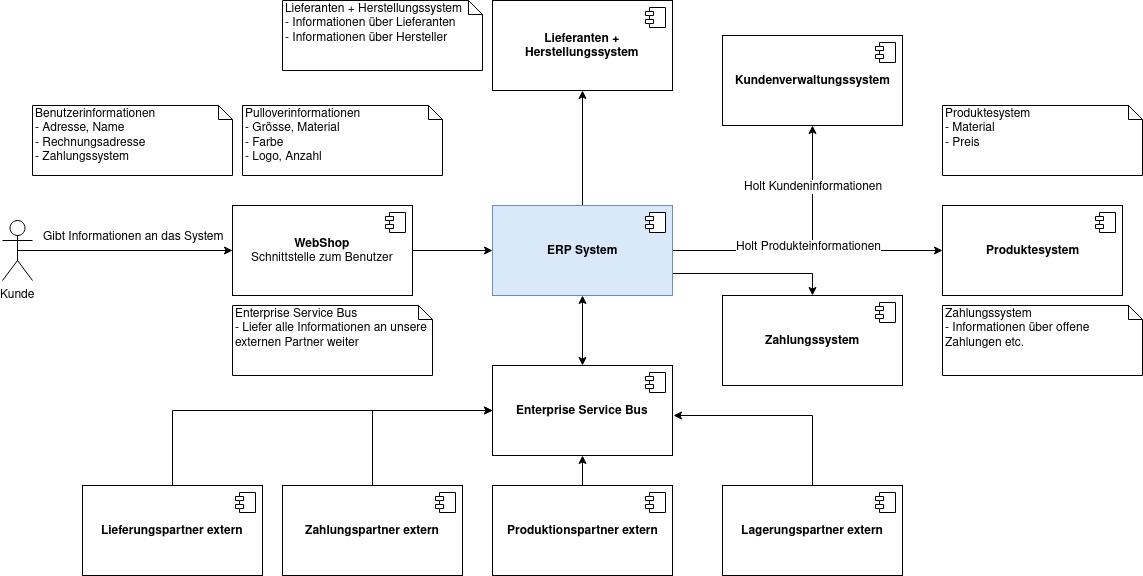

The diagram above was exported from draw.io. Its source (the exported page's mxGraphModel, read from the mxfile embedded in the PNG):
<mxGraphModel dx="1422" dy="1877" grid="1" gridSize="10" guides="1" tooltips="1" connect="1" arrows="1" fold="1" page="1" pageScale="1" pageWidth="850" pageHeight="1100" math="0" shadow="0">
  <root>
    <mxCell id="K3fvGTZp0FO0Rf98M_ha-0" />
    <mxCell id="K3fvGTZp0FO0Rf98M_ha-1" parent="K3fvGTZp0FO0Rf98M_ha-0" />
    <mxCell id="BZAFKLC97Z2I3RSKCtXE-19" value="" style="edgeStyle=orthogonalEdgeStyle;rounded=0;orthogonalLoop=1;jettySize=auto;html=1;" parent="K3fvGTZp0FO0Rf98M_ha-1" source="K3fvGTZp0FO0Rf98M_ha-2" target="BZAFKLC97Z2I3RSKCtXE-17" edge="1">
      <mxGeometry relative="1" as="geometry" />
    </mxCell>
    <mxCell id="K3fvGTZp0FO0Rf98M_ha-2" value="&lt;div&gt;&lt;b&gt;WebShop&lt;/b&gt;&lt;/div&gt;&lt;div&gt;Schnittstelle zum Benutzer&lt;br&gt;&lt;b&gt;&lt;/b&gt;&lt;/div&gt;" style="html=1;" parent="K3fvGTZp0FO0Rf98M_ha-1" vertex="1">
      <mxGeometry x="250" y="-870" width="180" height="90" as="geometry" />
    </mxCell>
    <mxCell id="K3fvGTZp0FO0Rf98M_ha-3" value="" style="shape=component;jettyWidth=8;jettyHeight=4;" parent="K3fvGTZp0FO0Rf98M_ha-2" vertex="1">
      <mxGeometry x="1" width="20" height="20" relative="1" as="geometry">
        <mxPoint x="-27" y="7" as="offset" />
      </mxGeometry>
    </mxCell>
    <mxCell id="BZAFKLC97Z2I3RSKCtXE-30" value="" style="edgeStyle=orthogonalEdgeStyle;rounded=0;orthogonalLoop=1;jettySize=auto;html=1;" parent="K3fvGTZp0FO0Rf98M_ha-1" source="BZAFKLC97Z2I3RSKCtXE-17" target="BZAFKLC97Z2I3RSKCtXE-28" edge="1">
      <mxGeometry relative="1" as="geometry" />
    </mxCell>
    <mxCell id="BZAFKLC97Z2I3RSKCtXE-31" value="Holt Kundeninformationen" style="text;html=1;align=center;verticalAlign=middle;resizable=0;points=[];;labelBackgroundColor=#ffffff;" parent="BZAFKLC97Z2I3RSKCtXE-30" vertex="1" connectable="0">
      <mxGeometry x="-0.1083" y="1" relative="1" as="geometry">
        <mxPoint x="22" y="-64" as="offset" />
      </mxGeometry>
    </mxCell>
    <mxCell id="BZAFKLC97Z2I3RSKCtXE-34" value="" style="edgeStyle=orthogonalEdgeStyle;rounded=0;orthogonalLoop=1;jettySize=auto;html=1;" parent="K3fvGTZp0FO0Rf98M_ha-1" source="BZAFKLC97Z2I3RSKCtXE-17" target="BZAFKLC97Z2I3RSKCtXE-32" edge="1">
      <mxGeometry relative="1" as="geometry" />
    </mxCell>
    <mxCell id="BZAFKLC97Z2I3RSKCtXE-35" value="Holt Produkteinformationen" style="text;html=1;align=center;verticalAlign=middle;resizable=0;points=[];;labelBackgroundColor=#ffffff;" parent="BZAFKLC97Z2I3RSKCtXE-34" vertex="1" connectable="0">
      <mxGeometry x="-0.2333" relative="1" as="geometry">
        <mxPoint x="31.5" y="-5" as="offset" />
      </mxGeometry>
    </mxCell>
    <mxCell id="BZAFKLC97Z2I3RSKCtXE-47" style="edgeStyle=orthogonalEdgeStyle;rounded=0;orthogonalLoop=1;jettySize=auto;html=1;exitX=0.5;exitY=0;exitDx=0;exitDy=0;entryX=0.5;entryY=1;entryDx=0;entryDy=0;" parent="K3fvGTZp0FO0Rf98M_ha-1" source="BZAFKLC97Z2I3RSKCtXE-17" target="BZAFKLC97Z2I3RSKCtXE-36" edge="1">
      <mxGeometry relative="1" as="geometry" />
    </mxCell>
    <mxCell id="BZAFKLC97Z2I3RSKCtXE-48" style="edgeStyle=orthogonalEdgeStyle;rounded=0;orthogonalLoop=1;jettySize=auto;html=1;exitX=1;exitY=0.75;exitDx=0;exitDy=0;entryX=0.5;entryY=0;entryDx=0;entryDy=0;" parent="K3fvGTZp0FO0Rf98M_ha-1" source="BZAFKLC97Z2I3RSKCtXE-17" target="BZAFKLC97Z2I3RSKCtXE-42" edge="1">
      <mxGeometry relative="1" as="geometry" />
    </mxCell>
    <mxCell id="BZAFKLC97Z2I3RSKCtXE-54" style="edgeStyle=orthogonalEdgeStyle;rounded=0;orthogonalLoop=1;jettySize=auto;html=1;exitX=0.5;exitY=1;exitDx=0;exitDy=0;entryX=0.5;entryY=0;entryDx=0;entryDy=0;startArrow=classic;startFill=1;" parent="K3fvGTZp0FO0Rf98M_ha-1" source="BZAFKLC97Z2I3RSKCtXE-17" target="BZAFKLC97Z2I3RSKCtXE-52" edge="1">
      <mxGeometry relative="1" as="geometry" />
    </mxCell>
    <mxCell id="BZAFKLC97Z2I3RSKCtXE-17" value="&lt;b&gt;ERP System&lt;br&gt;&lt;/b&gt;" style="html=1;fillColor=#dae8fc;strokeColor=#6c8ebf;" parent="K3fvGTZp0FO0Rf98M_ha-1" vertex="1">
      <mxGeometry x="510" y="-870" width="180" height="90" as="geometry" />
    </mxCell>
    <mxCell id="BZAFKLC97Z2I3RSKCtXE-18" value="" style="shape=component;jettyWidth=8;jettyHeight=4;" parent="BZAFKLC97Z2I3RSKCtXE-17" vertex="1">
      <mxGeometry x="1" width="20" height="20" relative="1" as="geometry">
        <mxPoint x="-27" y="7" as="offset" />
      </mxGeometry>
    </mxCell>
    <mxCell id="BZAFKLC97Z2I3RSKCtXE-32" value="&lt;b&gt;Produktesystem&lt;/b&gt;" style="html=1;" parent="K3fvGTZp0FO0Rf98M_ha-1" vertex="1">
      <mxGeometry x="960" y="-870" width="180" height="90" as="geometry" />
    </mxCell>
    <mxCell id="BZAFKLC97Z2I3RSKCtXE-33" value="" style="shape=component;jettyWidth=8;jettyHeight=4;" parent="BZAFKLC97Z2I3RSKCtXE-32" vertex="1">
      <mxGeometry x="1" width="20" height="20" relative="1" as="geometry">
        <mxPoint x="-27" y="7" as="offset" />
      </mxGeometry>
    </mxCell>
    <mxCell id="BZAFKLC97Z2I3RSKCtXE-28" value="&lt;b&gt;Kundenverwaltungssystem&lt;/b&gt;" style="html=1;" parent="K3fvGTZp0FO0Rf98M_ha-1" vertex="1">
      <mxGeometry x="740" y="-1040" width="180" height="90" as="geometry" />
    </mxCell>
    <mxCell id="BZAFKLC97Z2I3RSKCtXE-29" value="" style="shape=component;jettyWidth=8;jettyHeight=4;" parent="BZAFKLC97Z2I3RSKCtXE-28" vertex="1">
      <mxGeometry x="1" width="20" height="20" relative="1" as="geometry">
        <mxPoint x="-27" y="7" as="offset" />
      </mxGeometry>
    </mxCell>
    <mxCell id="BZAFKLC97Z2I3RSKCtXE-25" style="edgeStyle=orthogonalEdgeStyle;rounded=0;orthogonalLoop=1;jettySize=auto;html=1;exitX=0.5;exitY=0.5;exitDx=0;exitDy=0;exitPerimeter=0;entryX=0;entryY=0.5;entryDx=0;entryDy=0;" parent="K3fvGTZp0FO0Rf98M_ha-1" source="BZAFKLC97Z2I3RSKCtXE-4" target="K3fvGTZp0FO0Rf98M_ha-2" edge="1">
      <mxGeometry relative="1" as="geometry" />
    </mxCell>
    <mxCell id="BZAFKLC97Z2I3RSKCtXE-26" value="Gibt Informationen an das System" style="text;html=1;align=center;verticalAlign=middle;resizable=0;points=[];;labelBackgroundColor=#ffffff;" parent="BZAFKLC97Z2I3RSKCtXE-25" vertex="1" connectable="0">
      <mxGeometry x="0.0853" y="-2" relative="1" as="geometry">
        <mxPoint x="-1.5" y="-17" as="offset" />
      </mxGeometry>
    </mxCell>
    <mxCell id="BZAFKLC97Z2I3RSKCtXE-4" value="Kunde" style="shape=umlActor;verticalLabelPosition=bottom;labelBackgroundColor=#ffffff;verticalAlign=top;html=1;" parent="K3fvGTZp0FO0Rf98M_ha-1" vertex="1">
      <mxGeometry x="20" y="-855" width="30" height="60" as="geometry" />
    </mxCell>
    <mxCell id="BZAFKLC97Z2I3RSKCtXE-20" value="&lt;div&gt;Benutzerinformationen&lt;/div&gt;&lt;div&gt;- Adresse, Name&lt;/div&gt;&lt;div&gt;- Rechnungsadresse&lt;/div&gt;&lt;div&gt;- Zahlungssystem&lt;br&gt;&lt;/div&gt;" style="shape=note;whiteSpace=wrap;html=1;size=14;verticalAlign=top;align=left;spacingTop=-6;" parent="K3fvGTZp0FO0Rf98M_ha-1" vertex="1">
      <mxGeometry x="50" y="-970" width="200" height="70" as="geometry" />
    </mxCell>
    <mxCell id="BZAFKLC97Z2I3RSKCtXE-27" value="&lt;div&gt;Pulloverinformationen&lt;/div&gt;&lt;div&gt;- Grösse, Material&lt;br&gt;&lt;/div&gt;&lt;div&gt;- Farbe&lt;/div&gt;&lt;div&gt;- Logo, Anzahl&lt;br&gt;&lt;/div&gt;" style="shape=note;whiteSpace=wrap;html=1;size=14;verticalAlign=top;align=left;spacingTop=-6;" parent="K3fvGTZp0FO0Rf98M_ha-1" vertex="1">
      <mxGeometry x="260" y="-970" width="200" height="70" as="geometry" />
    </mxCell>
    <mxCell id="BZAFKLC97Z2I3RSKCtXE-36" value="&lt;b&gt;Lieferanten +&lt;br&gt;Herstellungssystem&lt;br&gt;&lt;/b&gt;" style="html=1;" parent="K3fvGTZp0FO0Rf98M_ha-1" vertex="1">
      <mxGeometry x="510" y="-1075" width="180" height="90" as="geometry" />
    </mxCell>
    <mxCell id="BZAFKLC97Z2I3RSKCtXE-37" value="" style="shape=component;jettyWidth=8;jettyHeight=4;" parent="BZAFKLC97Z2I3RSKCtXE-36" vertex="1">
      <mxGeometry x="1" width="20" height="20" relative="1" as="geometry">
        <mxPoint x="-27" y="7" as="offset" />
      </mxGeometry>
    </mxCell>
    <mxCell id="BZAFKLC97Z2I3RSKCtXE-40" value="&lt;div&gt;Produktesystem&lt;/div&gt;&lt;div&gt;- Material&lt;br&gt;&lt;/div&gt;&lt;div&gt;- Preis&lt;/div&gt;" style="shape=note;whiteSpace=wrap;html=1;size=14;verticalAlign=top;align=left;spacingTop=-6;" parent="K3fvGTZp0FO0Rf98M_ha-1" vertex="1">
      <mxGeometry x="960" y="-970" width="200" height="70" as="geometry" />
    </mxCell>
    <mxCell id="BZAFKLC97Z2I3RSKCtXE-41" value="&lt;div&gt;Lieferanten + Herstellungssystem&lt;br&gt;&lt;/div&gt;&lt;div&gt;- Informationen über Lieferanten&lt;br&gt;&lt;/div&gt;&lt;div&gt;- Informationen über Hersteller&lt;br&gt;&lt;/div&gt;" style="shape=note;whiteSpace=wrap;html=1;size=14;verticalAlign=top;align=left;spacingTop=-6;" parent="K3fvGTZp0FO0Rf98M_ha-1" vertex="1">
      <mxGeometry x="300" y="-1075" width="200" height="70" as="geometry" />
    </mxCell>
    <mxCell id="BZAFKLC97Z2I3RSKCtXE-42" value="&lt;b&gt;Zahlungssystem&lt;/b&gt;" style="html=1;" parent="K3fvGTZp0FO0Rf98M_ha-1" vertex="1">
      <mxGeometry x="740" y="-780" width="180" height="90" as="geometry" />
    </mxCell>
    <mxCell id="BZAFKLC97Z2I3RSKCtXE-43" value="" style="shape=component;jettyWidth=8;jettyHeight=4;" parent="BZAFKLC97Z2I3RSKCtXE-42" vertex="1">
      <mxGeometry x="1" width="20" height="20" relative="1" as="geometry">
        <mxPoint x="-27" y="7" as="offset" />
      </mxGeometry>
    </mxCell>
    <mxCell id="BZAFKLC97Z2I3RSKCtXE-45" value="&lt;div&gt;Zahlungssystem&lt;/div&gt;&lt;div&gt;- Informationen über offene Zahlungen etc.&lt;br&gt;&lt;/div&gt;" style="shape=note;whiteSpace=wrap;html=1;size=14;verticalAlign=top;align=left;spacingTop=-6;" parent="K3fvGTZp0FO0Rf98M_ha-1" vertex="1">
      <mxGeometry x="960" y="-770" width="200" height="70" as="geometry" />
    </mxCell>
    <mxCell id="BZAFKLC97Z2I3RSKCtXE-52" value="&lt;b&gt;Enterprise Service Bus&lt;br&gt;&lt;/b&gt;" style="html=1;" parent="K3fvGTZp0FO0Rf98M_ha-1" vertex="1">
      <mxGeometry x="510" y="-710" width="180" height="90" as="geometry" />
    </mxCell>
    <mxCell id="BZAFKLC97Z2I3RSKCtXE-53" value="" style="shape=component;jettyWidth=8;jettyHeight=4;" parent="BZAFKLC97Z2I3RSKCtXE-52" vertex="1">
      <mxGeometry x="1" width="20" height="20" relative="1" as="geometry">
        <mxPoint x="-27" y="7" as="offset" />
      </mxGeometry>
    </mxCell>
    <mxCell id="BZAFKLC97Z2I3RSKCtXE-57" value="Enterprise Service Bus&lt;br&gt;- Liefer alle Informationen an unsere externen Partner weiter" style="shape=note;whiteSpace=wrap;html=1;size=14;verticalAlign=top;align=left;spacingTop=-6;" parent="K3fvGTZp0FO0Rf98M_ha-1" vertex="1">
      <mxGeometry x="250" y="-770" width="200" height="70" as="geometry" />
    </mxCell>
    <mxCell id="BZAFKLC97Z2I3RSKCtXE-66" style="edgeStyle=orthogonalEdgeStyle;rounded=0;orthogonalLoop=1;jettySize=auto;html=1;exitX=0.5;exitY=0;exitDx=0;exitDy=0;entryX=0;entryY=0.5;entryDx=0;entryDy=0;" parent="K3fvGTZp0FO0Rf98M_ha-1" source="BZAFKLC97Z2I3RSKCtXE-58" target="BZAFKLC97Z2I3RSKCtXE-52" edge="1">
      <mxGeometry relative="1" as="geometry" />
    </mxCell>
    <mxCell id="BZAFKLC97Z2I3RSKCtXE-58" value="&lt;b&gt;Zahlungspartner extern&lt;br&gt;&lt;/b&gt;" style="html=1;" parent="K3fvGTZp0FO0Rf98M_ha-1" vertex="1">
      <mxGeometry x="300" y="-590" width="180" height="90" as="geometry" />
    </mxCell>
    <mxCell id="BZAFKLC97Z2I3RSKCtXE-59" value="" style="shape=component;jettyWidth=8;jettyHeight=4;" parent="BZAFKLC97Z2I3RSKCtXE-58" vertex="1">
      <mxGeometry x="1" width="20" height="20" relative="1" as="geometry">
        <mxPoint x="-27" y="7" as="offset" />
      </mxGeometry>
    </mxCell>
    <mxCell id="BZAFKLC97Z2I3RSKCtXE-67" style="edgeStyle=orthogonalEdgeStyle;rounded=0;orthogonalLoop=1;jettySize=auto;html=1;exitX=0.5;exitY=0;exitDx=0;exitDy=0;entryX=0.5;entryY=1;entryDx=0;entryDy=0;" parent="K3fvGTZp0FO0Rf98M_ha-1" source="BZAFKLC97Z2I3RSKCtXE-60" target="BZAFKLC97Z2I3RSKCtXE-52" edge="1">
      <mxGeometry relative="1" as="geometry" />
    </mxCell>
    <mxCell id="BZAFKLC97Z2I3RSKCtXE-60" value="&lt;b&gt;Produktionspartner extern&lt;br&gt;&lt;/b&gt;" style="html=1;" parent="K3fvGTZp0FO0Rf98M_ha-1" vertex="1">
      <mxGeometry x="510" y="-590" width="180" height="90" as="geometry" />
    </mxCell>
    <mxCell id="BZAFKLC97Z2I3RSKCtXE-61" value="" style="shape=component;jettyWidth=8;jettyHeight=4;" parent="BZAFKLC97Z2I3RSKCtXE-60" vertex="1">
      <mxGeometry x="1" width="20" height="20" relative="1" as="geometry">
        <mxPoint x="-27" y="7" as="offset" />
      </mxGeometry>
    </mxCell>
    <mxCell id="BZAFKLC97Z2I3RSKCtXE-68" style="edgeStyle=orthogonalEdgeStyle;rounded=0;orthogonalLoop=1;jettySize=auto;html=1;exitX=0.5;exitY=0;exitDx=0;exitDy=0;entryX=1.004;entryY=0.559;entryDx=0;entryDy=0;entryPerimeter=0;" parent="K3fvGTZp0FO0Rf98M_ha-1" source="BZAFKLC97Z2I3RSKCtXE-62" target="BZAFKLC97Z2I3RSKCtXE-52" edge="1">
      <mxGeometry relative="1" as="geometry" />
    </mxCell>
    <mxCell id="BZAFKLC97Z2I3RSKCtXE-62" value="&lt;b&gt;Lagerungspartner extern&lt;br&gt;&lt;/b&gt;" style="html=1;" parent="K3fvGTZp0FO0Rf98M_ha-1" vertex="1">
      <mxGeometry x="740" y="-590" width="180" height="90" as="geometry" />
    </mxCell>
    <mxCell id="BZAFKLC97Z2I3RSKCtXE-63" value="" style="shape=component;jettyWidth=8;jettyHeight=4;" parent="BZAFKLC97Z2I3RSKCtXE-62" vertex="1">
      <mxGeometry x="1" width="20" height="20" relative="1" as="geometry">
        <mxPoint x="-27" y="7" as="offset" />
      </mxGeometry>
    </mxCell>
    <mxCell id="fcMpgwYZpv8ZMZeLWB9w-1" style="edgeStyle=orthogonalEdgeStyle;rounded=0;orthogonalLoop=1;jettySize=auto;html=1;entryX=0;entryY=0.5;entryDx=0;entryDy=0;" parent="K3fvGTZp0FO0Rf98M_ha-1" source="BZAFKLC97Z2I3RSKCtXE-64" target="BZAFKLC97Z2I3RSKCtXE-52" edge="1">
      <mxGeometry relative="1" as="geometry">
        <Array as="points">
          <mxPoint x="190" y="-665" />
        </Array>
      </mxGeometry>
    </mxCell>
    <mxCell id="BZAFKLC97Z2I3RSKCtXE-64" value="&lt;b&gt;Lieferungspartner extern&lt;br&gt;&lt;/b&gt;" style="html=1;" parent="K3fvGTZp0FO0Rf98M_ha-1" vertex="1">
      <mxGeometry x="100" y="-590" width="180" height="90" as="geometry" />
    </mxCell>
    <mxCell id="BZAFKLC97Z2I3RSKCtXE-65" value="" style="shape=component;jettyWidth=8;jettyHeight=4;" parent="BZAFKLC97Z2I3RSKCtXE-64" vertex="1">
      <mxGeometry x="1" width="20" height="20" relative="1" as="geometry">
        <mxPoint x="-27" y="7" as="offset" />
      </mxGeometry>
    </mxCell>
  </root>
</mxGraphModel>